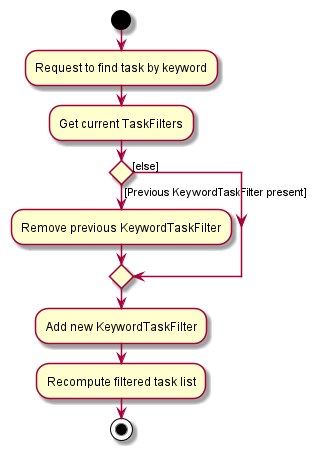

The diagram above was rendered by PlantUML. Its source (embedded in the PNG):
@startuml
start
:Request to find task by keyword;
:Get current TaskFilters;
if () then ([Previous KeywordTaskFilter present])
  :Remove previous KeywordTaskFilter;
else ([else])
endif
:Add new KeywordTaskFilter;
:Recompute filtered task list;
stop
@enduml